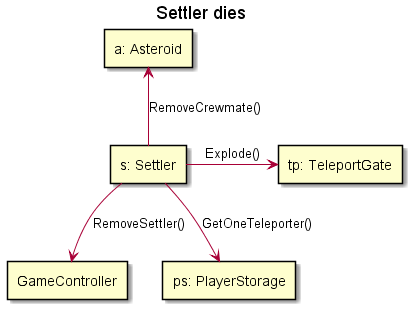

The diagram above was rendered by PlantUML. Its source (embedded in the PNG):
@startuml

title "Settler dies"
rectangle "s: Settler" as settler
rectangle "a: Asteroid" as asteroid
rectangle "GameController" as game
rectangle "ps: PlayerStorage" as storage
rectangle "tp: TeleportGate" as teleport

settler -down-> game : RemoveSettler()
settler -up-> asteroid : RemoveCrewmate()
settler --> storage : GetOneTeleporter()
settler -> teleport : Explode()


@enduml